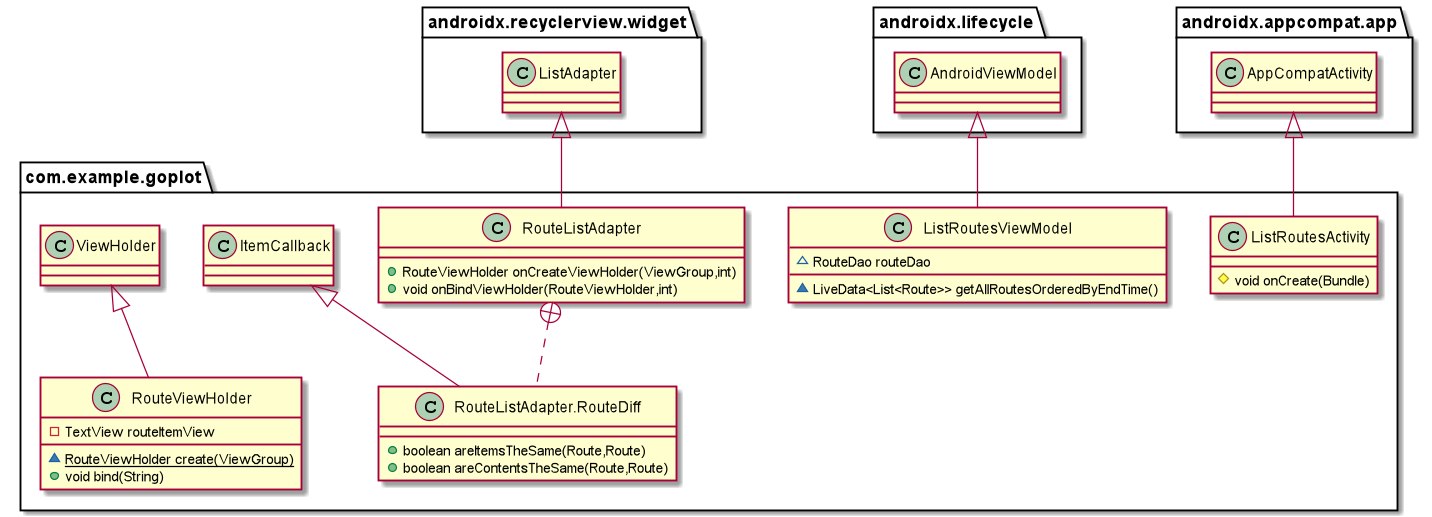

The diagram above was rendered by PlantUML. Its source (embedded in the PNG):
@startuml
class com.example.goplot.RouteListAdapter {
+ RouteViewHolder onCreateViewHolder(ViewGroup,int)
+ void onBindViewHolder(RouteViewHolder,int)
}
class com.example.goplot.RouteListAdapter.RouteDiff {
+ boolean areItemsTheSame(Route,Route)
+ boolean areContentsTheSame(Route,Route)
}
class com.example.goplot.ListRoutesViewModel {
~ RouteDao routeDao
~ LiveData<List<Route>> getAllRoutesOrderedByEndTime()
}
class com.example.goplot.ListRoutesActivity {
# void onCreate(Bundle)
}
class com.example.goplot.RouteViewHolder {
- TextView routeItemView
~ {static} RouteViewHolder create(ViewGroup)
+ void bind(String)
}


androidx.recyclerview.widget.ListAdapter <|-- com.example.goplot.RouteListAdapter
com.example.goplot.RouteListAdapter +.. com.example.goplot.RouteListAdapter.RouteDiff
com.example.goplot.ItemCallback <|-- com.example.goplot.RouteListAdapter.RouteDiff
androidx.lifecycle.AndroidViewModel <|-- com.example.goplot.ListRoutesViewModel
androidx.appcompat.app.AppCompatActivity <|-- com.example.goplot.ListRoutesActivity
com.example.goplot.ViewHolder <|-- com.example.goplot.RouteViewHolder
@enduml